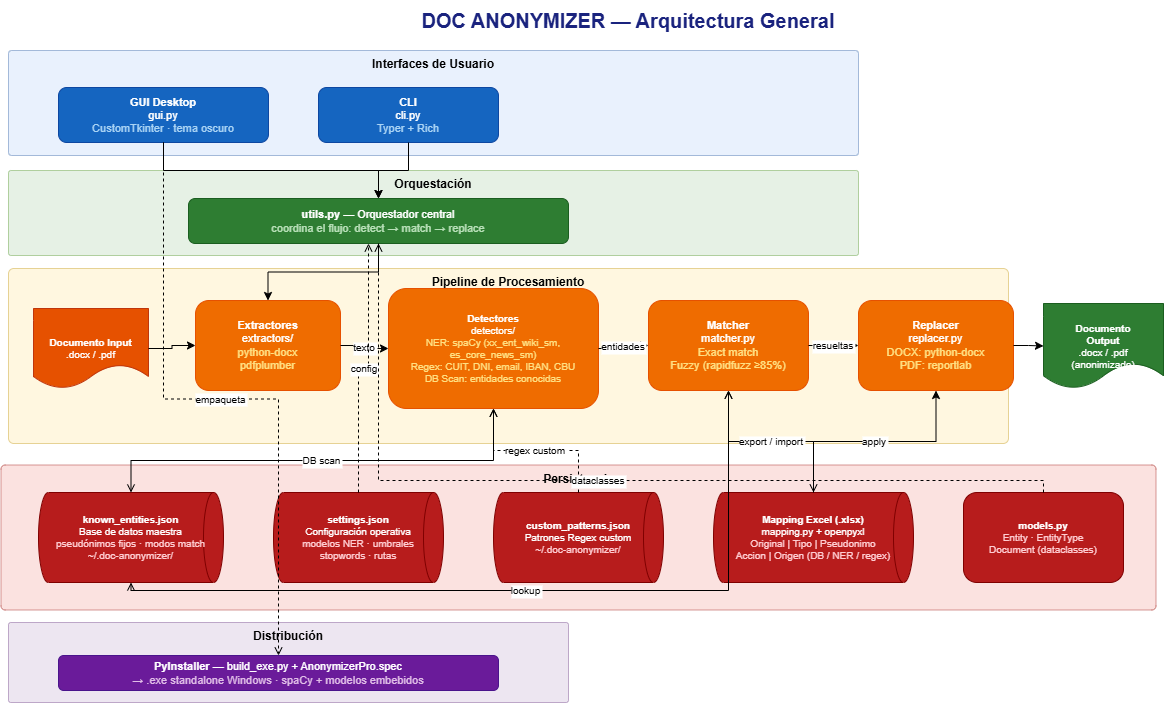

The diagram above was exported from draw.io. Its source (the exported page's mxGraphModel, read from the mxfile embedded in the PNG):
<mxGraphModel dx="844" dy="303" grid="1" gridSize="10" guides="1" tooltips="1" connect="1" arrows="1" fold="1" page="1" pageScale="1" pageWidth="1654" pageHeight="1169" math="0" shadow="0">
  <root>
    <mxCell id="0" />
    <mxCell id="1" parent="0" />
    <mxCell id="title" value="DOC ANONYMIZER — Arquitectura General" style="text;html=1;strokeColor=none;fillColor=none;align=center;verticalAlign=middle;whiteSpace=wrap;rounded=0;fontSize=20;fontStyle=1;fontColor=#1A237E;" parent="1" vertex="1">
      <mxGeometry x="200" y="10" width="1000" height="40" as="geometry" />
    </mxCell>
    <mxCell id="bg-ui" value="Interfaces de Usuario" style="rounded=1;whiteSpace=wrap;html=1;fillColor=#dae8fc;strokeColor=#6c8ebf;fontSize=12;fontStyle=1;verticalAlign=top;arcSize=3;opacity=60;" parent="1" vertex="1">
      <mxGeometry x="80" y="60" width="850" height="105" as="geometry" />
    </mxCell>
    <mxCell id="gui" value="&lt;b&gt;GUI Desktop&lt;/b&gt;&lt;br/&gt;gui.py&lt;br/&gt;&lt;font color='#aad4f5'&gt;CustomTkinter · tema oscuro&lt;/font&gt;" style="rounded=1;whiteSpace=wrap;html=1;fillColor=#1565C0;fontColor=#ffffff;strokeColor=#0D47A1;fontSize=11;" parent="1" vertex="1">
      <mxGeometry x="130" y="97" width="210" height="55" as="geometry" />
    </mxCell>
    <mxCell id="cli" value="&lt;b&gt;CLI&lt;/b&gt;&lt;br/&gt;cli.py&lt;br/&gt;&lt;font color='#aad4f5'&gt;Typer + Rich&lt;/font&gt;" style="rounded=1;whiteSpace=wrap;html=1;fillColor=#1565C0;fontColor=#ffffff;strokeColor=#0D47A1;fontSize=11;" parent="1" vertex="1">
      <mxGeometry x="390" y="97" width="180" height="55" as="geometry" />
    </mxCell>
    <mxCell id="bg-orch" value="Orquestación" style="rounded=1;whiteSpace=wrap;html=1;fillColor=#d5e8d4;strokeColor=#82b366;fontSize=12;fontStyle=1;verticalAlign=top;arcSize=3;opacity=60;" parent="1" vertex="1">
      <mxGeometry x="80" y="180" width="850" height="85" as="geometry" />
    </mxCell>
    <mxCell id="utils" value="&lt;b&gt;utils.py&lt;/b&gt; — Orquestador central&lt;br/&gt;&lt;font color='#b8e0b8'&gt;coordina el flujo: detect → match → replace&lt;/font&gt;" style="rounded=1;whiteSpace=wrap;html=1;fillColor=#2E7D32;fontColor=#ffffff;strokeColor=#1B5E20;fontSize=11;" parent="1" vertex="1">
      <mxGeometry x="260" y="208" width="380" height="45" as="geometry" />
    </mxCell>
    <mxCell id="bg-pipeline" value="Pipeline de Procesamiento" style="rounded=1;whiteSpace=wrap;html=1;fillColor=#fff2cc;strokeColor=#d6b656;fontSize=12;fontStyle=1;verticalAlign=top;arcSize=3;opacity=60;" parent="1" vertex="1">
      <mxGeometry x="80" y="278" width="1000" height="175" as="geometry" />
    </mxCell>
    <mxCell id="input-doc" value="&lt;b&gt;Documento Input&lt;/b&gt;&lt;br/&gt;.docx / .pdf" style="shape=document;whiteSpace=wrap;html=1;fillColor=#E65100;strokeColor=#BF360C;fontColor=#ffffff;fontSize=10;" parent="1" vertex="1">
      <mxGeometry x="105" y="318" width="115" height="80" as="geometry" />
    </mxCell>
    <mxCell id="extractors" value="&lt;b&gt;Extractores&lt;/b&gt;&lt;br/&gt;extractors/&lt;br/&gt;&lt;font color='#ffe082'&gt;python-docx&lt;br/&gt;pdfplumber&lt;/font&gt;" style="rounded=1;whiteSpace=wrap;html=1;fillColor=#EF6C00;fontColor=#ffffff;strokeColor=#E65100;fontSize=11;" parent="1" vertex="1">
      <mxGeometry x="267" y="310" width="145" height="90" as="geometry" />
    </mxCell>
    <mxCell id="detectors" value="&lt;b&gt;Detectores&lt;/b&gt;&lt;br/&gt;detectors/&lt;br/&gt;&lt;font color='#ffe082'&gt;NER: spaCy (xx_ent_wiki_sm, es_core_news_sm)&lt;br/&gt;Regex: CUIT, DNI, email, IBAN, CBU&lt;br/&gt;DB Scan: entidades conocidas&lt;/font&gt;" style="rounded=1;whiteSpace=wrap;html=1;fillColor=#EF6C00;fontColor=#ffffff;strokeColor=#E65100;fontSize=10;" parent="1" vertex="1">
      <mxGeometry x="460" y="298" width="210" height="120" as="geometry" />
    </mxCell>
    <mxCell id="matcher" value="&lt;b&gt;Matcher&lt;/b&gt;&lt;br/&gt;matcher.py&lt;br/&gt;&lt;font color='#ffe082'&gt;Exact match&lt;br/&gt;Fuzzy (rapidfuzz ≥85%)&lt;/font&gt;" style="rounded=1;whiteSpace=wrap;html=1;fillColor=#EF6C00;fontColor=#ffffff;strokeColor=#E65100;fontSize=11;" parent="1" vertex="1">
      <mxGeometry x="720" y="310" width="160" height="90" as="geometry" />
    </mxCell>
    <mxCell id="replacer" value="&lt;b&gt;Replacer&lt;/b&gt;&lt;br/&gt;replacer.py&lt;br/&gt;&lt;font color='#ffe082'&gt;DOCX: python-docx&lt;br/&gt;PDF: reportlab&lt;/font&gt;" style="rounded=1;whiteSpace=wrap;html=1;fillColor=#EF6C00;fontColor=#ffffff;strokeColor=#E65100;fontSize=11;" parent="1" vertex="1">
      <mxGeometry x="930" y="310" width="155" height="90" as="geometry" />
    </mxCell>
    <mxCell id="output-doc" value="&lt;b&gt;Documento&lt;br/&gt;Output&lt;/b&gt;&lt;br/&gt;.docx / .pdf&lt;br/&gt;(anonimizado)" style="shape=document;whiteSpace=wrap;html=1;fillColor=#2E7D32;strokeColor=#1B5E20;fontColor=#ffffff;fontSize=10;" parent="1" vertex="1">
      <mxGeometry x="1115" y="313" width="120" height="85" as="geometry" />
    </mxCell>
    <mxCell id="bg-persist" value="Persistencia" style="rounded=1;whiteSpace=wrap;html=1;fillColor=#f8cecc;strokeColor=#b85450;fontSize=12;fontStyle=1;verticalAlign=top;arcSize=3;opacity=60;" parent="1" vertex="1">
      <mxGeometry x="72.5" y="474.5" width="1155" height="145" as="geometry" />
    </mxCell>
    <mxCell id="db-json" value="&lt;b&gt;known_entities.json&lt;/b&gt;&lt;br/&gt;Base de datos maestra&lt;br/&gt;&lt;font color='#ffcdd2'&gt;pseudónimos fijos · modos match&lt;br/&gt;~/.doc-anonymizer/&lt;/font&gt;" style="shape=cylinder3;whiteSpace=wrap;html=1;fillColor=#B71C1C;strokeColor=#7F0000;fontColor=#ffffff;fontSize=10;direction=south;size=10;" parent="1" vertex="1">
      <mxGeometry x="110" y="502" width="185" height="90" as="geometry" />
    </mxCell>
    <mxCell id="settings-json" value="&lt;b&gt;settings.json&lt;/b&gt;&lt;br/&gt;Configuración operativa&lt;br/&gt;&lt;font color='#ffcdd2'&gt;modelos NER · umbrales&lt;br/&gt;stopwords · rutas&lt;/font&gt;" style="shape=cylinder3;whiteSpace=wrap;html=1;fillColor=#B71C1C;strokeColor=#7F0000;fontColor=#ffffff;fontSize=10;direction=south;size=10;" parent="1" vertex="1">
      <mxGeometry x="345" y="502" width="170" height="90" as="geometry" />
    </mxCell>
    <mxCell id="patterns-json" value="&lt;b&gt;custom_patterns.json&lt;/b&gt;&lt;br/&gt;Patrones Regex custom&lt;br/&gt;&lt;font color='#ffcdd2'&gt;~/.doc-anonymizer/&lt;/font&gt;" style="shape=cylinder3;whiteSpace=wrap;html=1;fillColor=#B71C1C;strokeColor=#7F0000;fontColor=#ffffff;fontSize=10;direction=south;size=10;" parent="1" vertex="1">
      <mxGeometry x="565" y="502" width="170" height="90" as="geometry" />
    </mxCell>
    <mxCell id="excel-map" value="&lt;b&gt;Mapping Excel (.xlsx)&lt;/b&gt;&lt;br/&gt;mapping.py + openpyxl&lt;br/&gt;&lt;font color='#ffcdd2'&gt;Original | Tipo | Pseudonimo&lt;br/&gt;Accion | Origen (DB / NER / regex)&lt;/font&gt;" style="shape=cylinder3;whiteSpace=wrap;html=1;fillColor=#B71C1C;strokeColor=#7F0000;fontColor=#ffffff;fontSize=10;direction=south;size=10;" parent="1" vertex="1">
      <mxGeometry x="785" y="502" width="200" height="90" as="geometry" />
    </mxCell>
    <mxCell id="models-py" value="&lt;b&gt;models.py&lt;/b&gt;&lt;br/&gt;&lt;font color='#ffcdd2'&gt;Entity · EntityType&lt;br/&gt;Document (dataclasses)&lt;/font&gt;" style="rounded=1;whiteSpace=wrap;html=1;fillColor=#B71C1C;strokeColor=#7F0000;fontColor=#ffffff;fontSize=10;" parent="1" vertex="1">
      <mxGeometry x="1035" y="502" width="160" height="90" as="geometry" />
    </mxCell>
    <mxCell id="bg-dist" value="Distribución" style="rounded=1;whiteSpace=wrap;html=1;fillColor=#e1d5e7;strokeColor=#9673a6;fontSize=12;fontStyle=1;verticalAlign=top;arcSize=3;opacity=60;" parent="1" vertex="1">
      <mxGeometry x="80" y="632" width="560" height="80" as="geometry" />
    </mxCell>
    <mxCell id="pyinstaller" value="&lt;b&gt;PyInstaller&lt;/b&gt; — build_exe.py + AnonymizerPro.spec&lt;br/&gt;&lt;font color='#e1bee7'&gt;→ .exe standalone Windows · spaCy + modelos embebidos&lt;/font&gt;" style="rounded=1;whiteSpace=wrap;html=1;fillColor=#6A1B9A;fontColor=#ffffff;strokeColor=#4A148C;fontSize=11;" parent="1" vertex="1">
      <mxGeometry x="130" y="665" width="440" height="35" as="geometry" />
    </mxCell>
    <mxCell id="e-gui-utils" style="edgeStyle=orthogonalEdgeStyle;rounded=0;" parent="1" source="gui" target="utils" edge="1">
      <mxGeometry relative="1" as="geometry" />
    </mxCell>
    <mxCell id="e-cli-utils" style="edgeStyle=orthogonalEdgeStyle;rounded=0;" parent="1" source="cli" target="utils" edge="1">
      <mxGeometry relative="1" as="geometry" />
    </mxCell>
    <mxCell id="e-utils-ext" style="edgeStyle=orthogonalEdgeStyle;rounded=0;" parent="1" source="utils" target="extractors" edge="1">
      <mxGeometry relative="1" as="geometry" />
    </mxCell>
    <mxCell id="e-input-ext" style="edgeStyle=orthogonalEdgeStyle;rounded=0;" parent="1" source="input-doc" target="extractors" edge="1">
      <mxGeometry relative="1" as="geometry" />
    </mxCell>
    <mxCell id="e-ext-det" value="texto" style="edgeStyle=orthogonalEdgeStyle;rounded=0;fontSize=10;" parent="1" source="extractors" target="detectors" edge="1">
      <mxGeometry relative="1" as="geometry" />
    </mxCell>
    <mxCell id="e-det-match" value="entidades" style="edgeStyle=orthogonalEdgeStyle;rounded=0;fontSize=10;" parent="1" source="detectors" target="matcher" edge="1">
      <mxGeometry relative="1" as="geometry" />
    </mxCell>
    <mxCell id="e-match-rep" value="resueltas" style="edgeStyle=orthogonalEdgeStyle;rounded=0;fontSize=10;" parent="1" source="matcher" target="replacer" edge="1">
      <mxGeometry relative="1" as="geometry" />
    </mxCell>
    <mxCell id="e-rep-out" style="edgeStyle=orthogonalEdgeStyle;rounded=0;" parent="1" source="replacer" target="output-doc" edge="1">
      <mxGeometry relative="1" as="geometry" />
    </mxCell>
    <mxCell id="e-db-match" value="lookup" style="edgeStyle=orthogonalEdgeStyle;rounded=0;fontSize=10;endArrow=open;startArrow=open;startFill=0;endFill=0;" parent="1" source="db-json" target="matcher" edge="1">
      <mxGeometry relative="1" as="geometry">
        <Array as="points">
          <mxPoint x="203" y="600" />
          <mxPoint x="800" y="600" />
        </Array>
      </mxGeometry>
    </mxCell>
    <mxCell id="e-db-det" value="DB scan" style="edgeStyle=orthogonalEdgeStyle;rounded=0;fontSize=10;endArrow=open;startArrow=open;startFill=0;endFill=0;" parent="1" source="db-json" target="detectors" edge="1">
      <mxGeometry relative="1" as="geometry">
        <Array as="points">
          <mxPoint x="203" y="470" />
          <mxPoint x="565" y="470" />
        </Array>
      </mxGeometry>
    </mxCell>
    <mxCell id="e-settings-utils" value="config" style="edgeStyle=orthogonalEdgeStyle;rounded=0;fontSize=10;dashed=1;endArrow=open;" parent="1" source="settings-json" target="utils" edge="1">
      <mxGeometry relative="1" as="geometry">
        <Array as="points">
          <mxPoint x="430" y="378" />
          <mxPoint x="440" y="378" />
        </Array>
      </mxGeometry>
    </mxCell>
    <mxCell id="e-patterns-det" value="regex custom" style="edgeStyle=orthogonalEdgeStyle;rounded=0;fontSize=10;dashed=1;endArrow=open;" parent="1" source="patterns-json" target="detectors" edge="1">
      <mxGeometry relative="1" as="geometry" />
    </mxCell>
    <mxCell id="e-match-excel" value="export / import" style="edgeStyle=orthogonalEdgeStyle;rounded=0;fontSize=10;endArrow=open;startArrow=open;startFill=0;endFill=0;" parent="1" source="matcher" target="excel-map" edge="1">
      <mxGeometry relative="1" as="geometry" />
    </mxCell>
    <mxCell id="e-excel-rep" value="apply" style="edgeStyle=orthogonalEdgeStyle;rounded=0;fontSize=10;" parent="1" source="excel-map" target="replacer" edge="1">
      <mxGeometry relative="1" as="geometry" />
    </mxCell>
    <mxCell id="e-models-utils" value="dataclasses" style="edgeStyle=orthogonalEdgeStyle;rounded=0;fontSize=10;dashed=1;endArrow=open;" parent="1" source="models-py" target="utils" edge="1">
      <mxGeometry relative="1" as="geometry">
        <Array as="points">
          <mxPoint x="1115" y="490" />
          <mxPoint x="450" y="490" />
        </Array>
      </mxGeometry>
    </mxCell>
    <mxCell id="e-gui-pyinst" value="empaqueta" style="edgeStyle=orthogonalEdgeStyle;rounded=0;fontSize=10;dashed=1;endArrow=open;" parent="1" source="gui" target="pyinstaller" edge="1">
      <mxGeometry relative="1" as="geometry" />
    </mxCell>
  </root>
</mxGraphModel>